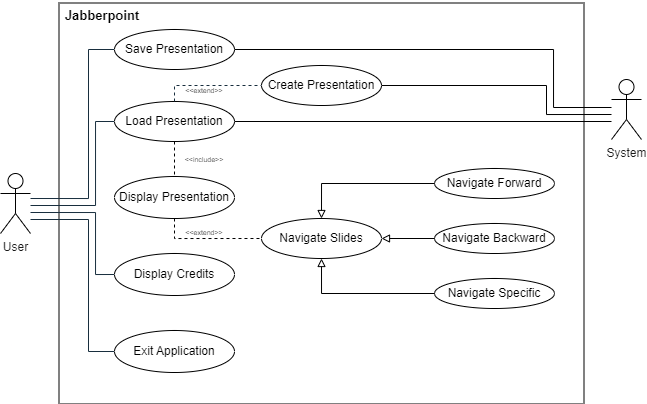

The diagram above was exported from draw.io. Its source (the exported page's mxGraphModel, read from the mxfile embedded in the PNG):
<mxGraphModel dx="1688" dy="663" grid="0" gridSize="10" guides="1" tooltips="1" connect="1" arrows="1" fold="1" page="1" pageScale="1" pageWidth="700" pageHeight="500" math="0" shadow="0">
  <root>
    <mxCell id="0" />
    <mxCell id="1" parent="0" />
    <mxCell id="S8n42xol2oEzHE5vBe7_-61" value="" style="group" parent="1" vertex="1" connectable="0">
      <mxGeometry x="30" y="50" width="641" height="403.5" as="geometry" />
    </mxCell>
    <mxCell id="G5pTEYGRg3qA85653AUP-16" value="" style="rounded=0;whiteSpace=wrap;html=1;rotation=0;arcSize=4;" parent="S8n42xol2oEzHE5vBe7_-61" vertex="1">
      <mxGeometry x="58.5" y="2.5" width="525" height="401" as="geometry" />
    </mxCell>
    <mxCell id="S8n42xol2oEzHE5vBe7_-9" style="rounded=0;orthogonalLoop=1;jettySize=auto;html=1;exitX=1;exitY=0.5;exitDx=0;exitDy=0;endArrow=none;endFill=0;jumpStyle=none;" parent="S8n42xol2oEzHE5vBe7_-61" edge="1">
      <mxGeometry relative="1" as="geometry">
        <mxPoint x="611" y="121" as="targetPoint" />
        <mxPoint x="224" y="121" as="sourcePoint" />
      </mxGeometry>
    </mxCell>
    <mxCell id="S8n42xol2oEzHE5vBe7_-39" style="edgeStyle=orthogonalEdgeStyle;rounded=0;orthogonalLoop=1;jettySize=auto;html=1;strokeColor=#182E3E;fontColor=#1A1A1A;endArrow=none;endFill=0;" parent="S8n42xol2oEzHE5vBe7_-61" source="G5pTEYGRg3qA85653AUP-3" edge="1">
      <mxGeometry relative="1" as="geometry">
        <mxPoint x="30" y="205" as="targetPoint" />
        <Array as="points">
          <mxPoint x="95" y="121" />
          <mxPoint x="95" y="205" />
        </Array>
      </mxGeometry>
    </mxCell>
    <mxCell id="G5pTEYGRg3qA85653AUP-3" value="Load Presentation" style="ellipse;whiteSpace=wrap;html=1;rounded=0;movable=1;resizable=1;rotatable=1;deletable=1;editable=1;locked=0;connectable=1;" parent="S8n42xol2oEzHE5vBe7_-61" vertex="1">
      <mxGeometry x="114" y="101" width="120" height="40" as="geometry" />
    </mxCell>
    <mxCell id="G5pTEYGRg3qA85653AUP-4" value="Display Presentation" style="ellipse;whiteSpace=wrap;html=1;rounded=0;" parent="S8n42xol2oEzHE5vBe7_-61" vertex="1">
      <mxGeometry x="114" y="176" width="120" height="42" as="geometry" />
    </mxCell>
    <mxCell id="S8n42xol2oEzHE5vBe7_-20" style="rounded=0;orthogonalLoop=1;jettySize=auto;html=1;exitX=0.5;exitY=1;exitDx=0;exitDy=0;entryX=0.5;entryY=0;entryDx=0;entryDy=0;endArrow=none;endFill=0;jumpStyle=none;dashed=1;" parent="S8n42xol2oEzHE5vBe7_-61" source="G5pTEYGRg3qA85653AUP-3" target="G5pTEYGRg3qA85653AUP-4" edge="1">
      <mxGeometry relative="1" as="geometry" />
    </mxCell>
    <mxCell id="G5pTEYGRg3qA85653AUP-5" value="Navigate Slides" style="ellipse;whiteSpace=wrap;html=1;rounded=0;" parent="S8n42xol2oEzHE5vBe7_-61" vertex="1">
      <mxGeometry x="261" y="218" width="120" height="40" as="geometry" />
    </mxCell>
    <mxCell id="G5pTEYGRg3qA85653AUP-14" style="rounded=0;orthogonalLoop=1;jettySize=auto;html=1;entryX=0;entryY=0.5;entryDx=0;entryDy=0;endArrow=none;endFill=0;jumpStyle=none;edgeStyle=orthogonalEdgeStyle;dashed=1;" parent="S8n42xol2oEzHE5vBe7_-61" source="G5pTEYGRg3qA85653AUP-4" target="G5pTEYGRg3qA85653AUP-5" edge="1">
      <mxGeometry relative="1" as="geometry">
        <Array as="points">
          <mxPoint x="174" y="238" />
        </Array>
      </mxGeometry>
    </mxCell>
    <mxCell id="S8n42xol2oEzHE5vBe7_-34" style="edgeStyle=orthogonalEdgeStyle;rounded=0;orthogonalLoop=1;jettySize=auto;html=1;exitX=0;exitY=0.5;exitDx=0;exitDy=0;strokeColor=#182E3E;fontColor=#1A1A1A;endArrow=none;endFill=0;" parent="S8n42xol2oEzHE5vBe7_-61" source="G5pTEYGRg3qA85653AUP-6" edge="1">
      <mxGeometry relative="1" as="geometry">
        <mxPoint x="30" y="219" as="targetPoint" />
        <Array as="points">
          <mxPoint x="88" y="351" />
          <mxPoint x="88" y="219" />
        </Array>
      </mxGeometry>
    </mxCell>
    <mxCell id="G5pTEYGRg3qA85653AUP-6" value="Exit Application" style="ellipse;whiteSpace=wrap;html=1;rounded=0;" parent="S8n42xol2oEzHE5vBe7_-61" vertex="1">
      <mxGeometry x="114" y="330" width="120" height="42" as="geometry" />
    </mxCell>
    <mxCell id="G5pTEYGRg3qA85653AUP-7" value="Create Presentation" style="ellipse;whiteSpace=wrap;html=1;rounded=0;" parent="S8n42xol2oEzHE5vBe7_-61" vertex="1">
      <mxGeometry x="261" y="65" width="120" height="40" as="geometry" />
    </mxCell>
    <mxCell id="S8n42xol2oEzHE5vBe7_-7" style="rounded=0;orthogonalLoop=1;jettySize=auto;html=1;endArrow=none;endFill=0;exitX=1;exitY=0.5;exitDx=0;exitDy=0;jumpStyle=none;edgeStyle=orthogonalEdgeStyle;" parent="S8n42xol2oEzHE5vBe7_-61" edge="1">
      <mxGeometry relative="1" as="geometry">
        <mxPoint x="233" y="49" as="sourcePoint" />
        <mxPoint x="611" y="107" as="targetPoint" />
        <Array as="points">
          <mxPoint x="553" y="49" />
          <mxPoint x="553" y="107" />
        </Array>
      </mxGeometry>
    </mxCell>
    <mxCell id="S8n42xol2oEzHE5vBe7_-26" style="edgeStyle=orthogonalEdgeStyle;rounded=0;orthogonalLoop=1;jettySize=auto;html=1;strokeColor=#182E3E;fontColor=#1A1A1A;endArrow=none;endFill=0;" parent="S8n42xol2oEzHE5vBe7_-61" source="G5pTEYGRg3qA85653AUP-8" edge="1">
      <mxGeometry relative="1" as="geometry">
        <mxPoint x="30" y="198" as="targetPoint" />
        <Array as="points">
          <mxPoint x="88" y="49" />
          <mxPoint x="88" y="198" />
        </Array>
      </mxGeometry>
    </mxCell>
    <mxCell id="G5pTEYGRg3qA85653AUP-8" value="Save Presentation" style="ellipse;whiteSpace=wrap;html=1;rounded=0;movable=1;resizable=1;rotatable=1;deletable=1;editable=1;locked=0;connectable=1;" parent="S8n42xol2oEzHE5vBe7_-61" vertex="1">
      <mxGeometry x="114" y="29" width="120" height="40" as="geometry" />
    </mxCell>
    <mxCell id="G5pTEYGRg3qA85653AUP-17" value="Jabberpoint" style="text;html=1;strokeColor=none;fillColor=none;align=center;verticalAlign=middle;whiteSpace=wrap;rounded=0;fontSize=13;fontStyle=1;" parent="S8n42xol2oEzHE5vBe7_-61" vertex="1">
      <mxGeometry x="72" width="60" height="30" as="geometry" />
    </mxCell>
    <mxCell id="S8n42xol2oEzHE5vBe7_-8" style="rounded=0;orthogonalLoop=1;jettySize=auto;html=1;endArrow=none;endFill=0;jumpStyle=none;edgeStyle=orthogonalEdgeStyle;" parent="S8n42xol2oEzHE5vBe7_-61" source="G5pTEYGRg3qA85653AUP-7" edge="1">
      <mxGeometry relative="1" as="geometry">
        <mxPoint x="413" y="85" as="sourcePoint" />
        <mxPoint x="611" y="114" as="targetPoint" />
        <Array as="points">
          <mxPoint x="546" y="85" />
          <mxPoint x="546" y="114" />
        </Array>
      </mxGeometry>
    </mxCell>
    <mxCell id="S8n42xol2oEzHE5vBe7_-27" style="edgeStyle=orthogonalEdgeStyle;rounded=0;orthogonalLoop=1;jettySize=auto;html=1;exitX=0;exitY=0.5;exitDx=0;exitDy=0;strokeColor=#182E3E;fontColor=#1A1A1A;endArrow=none;endFill=0;" parent="S8n42xol2oEzHE5vBe7_-61" source="S8n42xol2oEzHE5vBe7_-10" edge="1">
      <mxGeometry relative="1" as="geometry">
        <mxPoint x="30" y="212" as="targetPoint" />
        <Array as="points">
          <mxPoint x="95" y="274" />
          <mxPoint x="95" y="212" />
        </Array>
      </mxGeometry>
    </mxCell>
    <mxCell id="S8n42xol2oEzHE5vBe7_-10" value="Display Credits" style="ellipse;whiteSpace=wrap;html=1;rounded=0;" parent="S8n42xol2oEzHE5vBe7_-61" vertex="1">
      <mxGeometry x="114" y="253" width="120" height="42" as="geometry" />
    </mxCell>
    <mxCell id="S8n42xol2oEzHE5vBe7_-12" value="Navigate Forward" style="ellipse;whiteSpace=wrap;html=1;rounded=0;" parent="S8n42xol2oEzHE5vBe7_-61" vertex="1">
      <mxGeometry x="434" y="168" width="120" height="30" as="geometry" />
    </mxCell>
    <mxCell id="S8n42xol2oEzHE5vBe7_-21" style="rounded=0;orthogonalLoop=1;jettySize=auto;html=1;exitX=0.5;exitY=0;exitDx=0;exitDy=0;entryX=0;entryY=0.5;entryDx=0;entryDy=0;endArrow=none;endFill=0;edgeStyle=orthogonalEdgeStyle;startArrow=block;startFill=0;" parent="S8n42xol2oEzHE5vBe7_-61" source="G5pTEYGRg3qA85653AUP-5" target="S8n42xol2oEzHE5vBe7_-12" edge="1">
      <mxGeometry relative="1" as="geometry">
        <Array as="points">
          <mxPoint x="321" y="183" />
        </Array>
      </mxGeometry>
    </mxCell>
    <mxCell id="S8n42xol2oEzHE5vBe7_-13" value="Navigate Backward" style="ellipse;whiteSpace=wrap;html=1;rounded=0;" parent="S8n42xol2oEzHE5vBe7_-61" vertex="1">
      <mxGeometry x="434" y="223" width="120" height="30" as="geometry" />
    </mxCell>
    <mxCell id="S8n42xol2oEzHE5vBe7_-14" value="Navigate Specific" style="ellipse;whiteSpace=wrap;html=1;rounded=0;" parent="S8n42xol2oEzHE5vBe7_-61" vertex="1">
      <mxGeometry x="434" y="278" width="120" height="30" as="geometry" />
    </mxCell>
    <mxCell id="S8n42xol2oEzHE5vBe7_-35" value="User" style="shape=umlActor;verticalLabelPosition=bottom;verticalAlign=top;html=1;outlineConnect=0;strokeColor=#000000;fontColor=#1A1A1A;fillColor=#FFFFFF;" parent="S8n42xol2oEzHE5vBe7_-61" vertex="1">
      <mxGeometry y="173" width="30" height="60" as="geometry" />
    </mxCell>
    <mxCell id="S8n42xol2oEzHE5vBe7_-38" style="edgeStyle=orthogonalEdgeStyle;rounded=0;orthogonalLoop=1;jettySize=auto;html=1;exitX=0.5;exitY=0;exitDx=0;exitDy=0;entryX=0;entryY=0.5;entryDx=0;entryDy=0;strokeColor=#182E3E;fontColor=#1A1A1A;endArrow=none;endFill=0;dashed=1;" parent="S8n42xol2oEzHE5vBe7_-61" source="G5pTEYGRg3qA85653AUP-3" target="G5pTEYGRg3qA85653AUP-7" edge="1">
      <mxGeometry relative="1" as="geometry">
        <Array as="points">
          <mxPoint x="174" y="85" />
        </Array>
      </mxGeometry>
    </mxCell>
    <mxCell id="S8n42xol2oEzHE5vBe7_-50" value="System" style="shape=umlActor;verticalLabelPosition=bottom;verticalAlign=top;html=1;outlineConnect=0;strokeColor=#000000;fontColor=#1A1A1A;fillColor=#FFFFFF;" parent="S8n42xol2oEzHE5vBe7_-61" vertex="1">
      <mxGeometry x="611" y="79" width="30" height="60" as="geometry" />
    </mxCell>
    <mxCell id="S8n42xol2oEzHE5vBe7_-23" style="rounded=0;orthogonalLoop=1;jettySize=auto;html=1;exitX=0.5;exitY=1;exitDx=0;exitDy=0;entryX=0;entryY=0.5;entryDx=0;entryDy=0;endArrow=none;endFill=0;edgeStyle=orthogonalEdgeStyle;startArrow=block;startFill=0;" parent="S8n42xol2oEzHE5vBe7_-61" source="G5pTEYGRg3qA85653AUP-5" target="S8n42xol2oEzHE5vBe7_-14" edge="1">
      <mxGeometry relative="1" as="geometry">
        <Array as="points">
          <mxPoint x="321" y="293" />
        </Array>
      </mxGeometry>
    </mxCell>
    <mxCell id="S8n42xol2oEzHE5vBe7_-22" style="edgeStyle=orthogonalEdgeStyle;rounded=0;orthogonalLoop=1;jettySize=auto;html=1;exitX=1;exitY=0.5;exitDx=0;exitDy=0;entryX=0;entryY=0.5;entryDx=0;entryDy=0;endArrow=none;endFill=0;startArrow=block;startFill=0;" parent="S8n42xol2oEzHE5vBe7_-61" source="G5pTEYGRg3qA85653AUP-5" target="S8n42xol2oEzHE5vBe7_-13" edge="1">
      <mxGeometry relative="1" as="geometry" />
    </mxCell>
    <mxCell id="S8n42xol2oEzHE5vBe7_-58" value="&amp;lt;&amp;lt;extend&amp;gt;&amp;gt;" style="text;html=1;strokeColor=none;fillColor=none;align=center;verticalAlign=bottom;whiteSpace=wrap;rounded=0;fontColor=#1A1A1A;fontSize=7;spacing=0;" parent="S8n42xol2oEzHE5vBe7_-61" vertex="1">
      <mxGeometry x="174" y="207" width="60" height="30" as="geometry" />
    </mxCell>
    <mxCell id="S8n42xol2oEzHE5vBe7_-59" value="&amp;lt;&amp;lt;include&amp;gt;&amp;gt;" style="text;html=1;strokeColor=none;fillColor=none;align=center;verticalAlign=bottom;whiteSpace=wrap;rounded=0;fontColor=#1A1A1A;fontSize=7;spacing=0;rotation=0;" parent="S8n42xol2oEzHE5vBe7_-61" vertex="1">
      <mxGeometry x="174" y="134" width="60" height="30" as="geometry" />
    </mxCell>
    <mxCell id="S8n42xol2oEzHE5vBe7_-60" value="&amp;lt;&amp;lt;extend&amp;gt;&amp;gt;" style="text;html=1;strokeColor=none;fillColor=none;align=center;verticalAlign=bottom;whiteSpace=wrap;rounded=0;fontColor=#1A1A1A;fontSize=7;spacing=0;rotation=0;" parent="S8n42xol2oEzHE5vBe7_-61" vertex="1">
      <mxGeometry x="174" y="65" width="60" height="30" as="geometry" />
    </mxCell>
  </root>
</mxGraphModel>